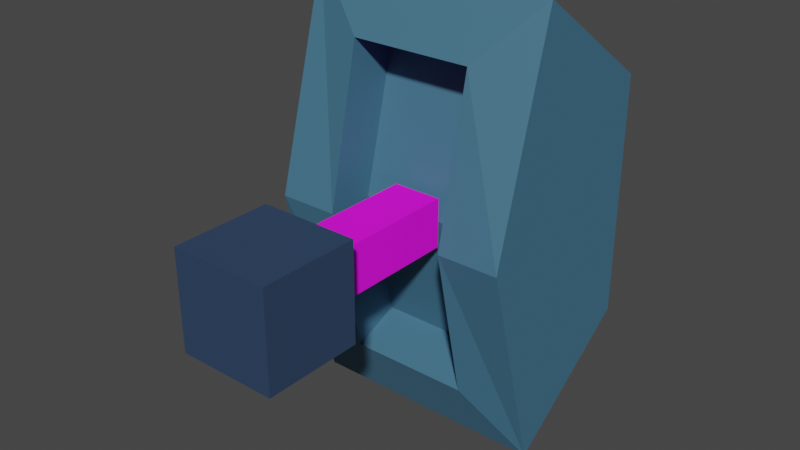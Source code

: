 # Source: switch1.blend  (saved by Blender 3.6.13; exported with 4.5.12 LTS)
import bpy
from mathutils import Matrix  # noqa: F401  (used for matrix-valued properties, if any)

bpy.ops.wm.read_factory_settings(use_empty=True)
scene = bpy.context.scene
scene.name = 'Scene'

# ---- collections
col_collection = bpy.data.collections.new('Collection'); scene.collection.children.link(col_collection)

# ---- images (referenced by path relative to the original .blend; pixels are not part of the script)
import os
ASSET_DIR = os.environ.get("B2B_ASSET_DIR", "")  # directory of the original .blend (textures are referenced by path, not embedded)
HERE = os.path.dirname(os.path.abspath(__file__))  # packed textures are extracted next to this script under _unpacked/

def load_image(name, relpath, width, height, colorspace="sRGB"):
    """Load a texture the original file referenced (path relative to the .blend, or extracted next to this script)."""
    p = next((c for c in (os.path.join(HERE, relpath), os.path.join(ASSET_DIR, relpath)) if relpath and os.path.exists(c)), "")
    if p:
        img = bpy.data.images.load(p, check_existing=True)
        img.name = name
    else:  # same state as the original file: an image datablock whose file is absent (Cycles renders it pink)
        img = bpy.data.images.new(name, width, height)
        img.source = "FILE"
        img.filepath = "//" + (relpath or name)
    img.colorspace_settings.name = colorspace
    return img
img_lavacave_tex1_png = load_image('lavacave_tex1.png', 'lavacave_tex1.png', 1024, 1024, 'sRGB')

# ---- materials (node trees are filled in below, after node groups)
mat_metal = bpy.data.materials.new('metal')
mat_metal.use_transparent_shadow = False
mat_button = bpy.data.materials.new('button')
mat_button.use_transparent_shadow = False
mat_ground = bpy.data.materials.new('ground')
mat_ground.alpha_threshold = 0.0
mat_ground.use_backface_culling = True
mat_ground.use_transparent_shadow = False
mat_ground.roughness = 0.5
mat_ground.line_color = (0.0, 0.0, 0.0, 1.0)

# ---- material node trees
mat_metal.use_nodes = True; mat_metal.node_tree.nodes.clear()
_N = mat_metal.node_tree.nodes; _L = mat_metal.node_tree.links
n0 = _N.new('ShaderNodeBsdfPrincipled'); n0.name = 'Principled BSDF'; n0.location = (10, 300)
n0.distribution = 'GGX'
n0.subsurface_method = 'RANDOM_WALK_SKIN'
n0.inputs[0].default_value = (0.04307, 0.1543, 0.2462, 1.0)
n0.inputs[2].default_value = 0.6654
n0.inputs[3].default_value = 1.45
n0.inputs[13].default_value = 1.0
n0.inputs[27].default_value = (0.0, 0.0, 0.0, 1.0)
n0.inputs[28].default_value = 1.0
n1 = _N.new('ShaderNodeOutputMaterial'); n1.name = 'Material Output'; n1.location = (300, 300)
_L.new(n0.outputs[0], n1.inputs[0])
n1.is_active_output = True
mat_button.use_nodes = True; mat_button.node_tree.nodes.clear()
_N = mat_button.node_tree.nodes; _L = mat_button.node_tree.links
n0 = _N.new('ShaderNodeBsdfPrincipled'); n0.name = 'Principled BSDF'; n0.location = (10, 300)
n0.distribution = 'GGX'
n0.subsurface_method = 'RANDOM_WALK_SKIN'
n0.inputs[0].default_value = (0.01552, 0.04468, 0.1065, 1.0)
n0.inputs[2].default_value = 0.6654
n0.inputs[3].default_value = 1.45
n0.inputs[13].default_value = 1.0
n0.inputs[27].default_value = (0.0, 0.0, 0.0, 1.0)
n0.inputs[28].default_value = 1.0
n1 = _N.new('ShaderNodeOutputMaterial'); n1.name = 'Material Output'; n1.location = (300, 300)
_L.new(n0.outputs[0], n1.inputs[0])
n1.is_active_output = True
mat_ground.use_nodes = True; mat_ground.node_tree.nodes.clear()
_N = mat_ground.node_tree.nodes; _L = mat_ground.node_tree.links
n0 = _N.new('ShaderNodeOutputMaterial'); n0.name = 'Material Output'; n0.location = (300, 300)
n1 = _N.new('ShaderNodeBsdfPrincipled'); n1.name = 'Principled BSDF'; n1.location = (10, 300)
n1.distribution = 'GGX'
n1.subsurface_method = 'RANDOM_WALK_SKIN'
n1.inputs[2].default_value = 1.0
n1.inputs[3].default_value = 1.45
n1.inputs[13].default_value = 0.3031
n1.inputs[27].default_value = (0.0, 0.0, 0.0, 1.0)
n1.inputs[28].default_value = 1.0
n2 = _N.new('ShaderNodeTexImage'); n2.name = 'Image Texture'; n2.location = (-280, 220)
n2.image = img_lavacave_tex1_png
n3 = _N.new('ShaderNodeTexImage'); n3.name = 'Image Texture.001'; n3.location = (-280, 280)
n3.image = img_lavacave_tex1_png
n3.interpolation = 'Closest'
_L.new(n1.outputs[0], n0.inputs[0])
_L.new(n3.outputs[0], n1.inputs[0])
n0.is_active_output = True

# ---- world
world_world = bpy.data.worlds.new('World'); scene.world = world_world
world_world.use_nodes = True; world_world.node_tree.nodes.clear()
_N = world_world.node_tree.nodes; _L = world_world.node_tree.links
n0 = _N.new('ShaderNodeOutputWorld'); n0.name = 'World Output'; n0.location = (300, 300)
n1 = _N.new('ShaderNodeBackground'); n1.name = 'Background'; n1.location = (10, 300)
n1.inputs[0].default_value = (0.05088, 0.05088, 0.05088, 1.0)
_L.new(n1.outputs[0], n0.inputs[0])
n0.is_active_output = True
world_world.color = (0.05088, 0.05088, 0.05088)
world_world.use_sun_shadow = False
world_world.sun_shadow_jitter_overblur = 0.0

# ---- meshes
me_plane_078 = bpy.data.meshes.new('Plane.078')
me_plane_078.from_pydata([(-0.25, 0.2314, -0.25), (0.25, 0.2314, -0.25), (-0.25, 0.2314, 0.25), (0.25, 0.2314, 0.25), (-0.25, -0.05147, -0.45), (0.25, -0.05147, -0.45), (-0.25, -0.05147, 0.45), (0.25, -0.05147, 0.45), (-0.125, -0.1036, -0.325), (0.125, -0.1036, -0.325), (-0.125, -0.1036, 0.325), (0.125, -0.1036, 0.325), (-0.125, -0.003885, -0.2831), (0.125, -0.003885, -0.2831), (-0.125, -0.003885, 0.2831), (0.125, -0.003885, 0.2831), (-0.1, -0.3635, -0.1), (0.1, -0.3635, -0.1), (-0.1, -0.3635, 0.1), (0.1, -0.3635, 0.1), (-0.1, -0.5635, 0.1), (-0.1, -0.5635, -0.1), (0.1, -0.5635, -0.1), (0.1, -0.5635, 0.1), (-0.05, -0.3635, 0.05), (-0.05, -0.3635, -0.05), (0.05, -0.3635, -0.05), (0.05, -0.3635, 0.05), (-0.05, -0.07735, 0.05), (-0.05, -0.07735, -0.05), (0.05, -0.07735, -0.05), (0.05, -0.07735, 0.05), (-0.25, 0.2314, 0.0), (0.25, 0.2314, 0.0), (-0.25, -0.1745, 0.0), (0.25, -0.1745, 0.0), (-0.125, -0.1745, 0.0), (0.125, -0.1745, 0.0), (-0.125, -0.07344, 0.0), (0.125, -0.07344, 0.0)], [], [(32, 2, 3, 33), (4, 5, 9, 8), (3, 2, 6, 7), (0, 1, 5, 4), (33, 3, 7, 35), (32, 0, 4, 34), (11, 10, 14, 15), (35, 7, 11, 37), (34, 4, 8, 36), (7, 6, 10, 11), (38, 39, 15, 14), (8, 9, 13, 12), (37, 11, 15, 39), (36, 8, 12, 38), (19, 17, 26, 27), (21, 22, 23, 20), (19, 18, 20, 23), (16, 17, 22, 21), (17, 19, 23, 22), (18, 16, 21, 20), (24, 27, 31, 28), (16, 18, 24, 25), (18, 19, 27, 24), (17, 16, 25, 26), (29, 28, 31, 30), (26, 25, 29, 30), (27, 26, 30, 31), (25, 24, 28, 29), (10, 36, 38, 14), (9, 37, 39, 13), (12, 13, 39, 38), (6, 34, 36, 10), (5, 35, 37, 9), (2, 32, 34, 6), (1, 33, 35, 5), (0, 32, 33, 1)])
me_plane_078.polygons.foreach_set('material_index', [0, 0, 0, 0, 0, 0, 0, 0, 0, 0, 0, 0, 0, 0, 1, 1, 1, 1, 1, 1, 2, 1, 1, 1, 2, 2, 2, 2, 0, 0, 0, 0, 0, 0, 0, 0])
_uv = me_plane_078.uv_layers.new(name='UVMap')
_uv.uv.foreach_set('vector', [0.0, 0.5, 0.0, 1.0, 1.0, 1.0, 1.0, 0.5, 0.0, 0.0, 1.0, 0.0, 1.0, 0.0, 0.0, 0.0, 1.0, 1.0, 0.0, 1.0, 0.0, 1.0, 1.0, 1.0, 0.0, 0.0, 1.0, 0.0, 1.0, 0.0, 0.0, 0.0, 1.0, 0.5, 1.0, 1.0, 1.0, 1.0, 1.0, 0.5, 0.0, 0.5, 0.0, 0.0, 0.0, 0.0, 0.0, 0.5, 1.0, 1.0, 0.0, 1.0, 0.0, 1.0, 1.0, 1.0, 1.0, 0.5, 1.0, 1.0, 1.0, 1.0, 1.0, 0.5, 0.0, 0.5, 0.0, 0.0, 0.0, 0.0, 0.0, 0.5, 1.0, 1.0, 0.0, 1.0, 0.0, 1.0, 1.0, 1.0, 0.0, 0.5, 1.0, 0.5, 1.0, 1.0, 0.0, 1.0, 0.0, 0.0, 1.0, 0.0, 1.0, 0.0, 0.0, 0.0, 1.0, 0.5, 1.0, 1.0, 1.0, 1.0, 1.0, 0.5, 0.0, 0.5, 0.0, 0.0, 0.0, 0.0, 0.0, 0.5, 1.0, 1.0, 1.0, 0.0, 1.0, 0.0, 1.0, 1.0, 0.0, 0.0, 1.0, 0.0, 1.0, 1.0, 0.0, 1.0, 1.0, 1.0, 0.0, 1.0, 0.0, 1.0, 1.0, 1.0, 0.0, 0.0, 1.0, 0.0, 1.0, 0.0, 0.0, 0.0, 1.0, 0.0, 1.0, 1.0, 1.0, 1.0, 1.0, 0.0, 0.0, 1.0, 0.0, 0.0, 0.0, 0.0, 0.0, 1.0, 0.6408, 0.3691, 0.8908, 0.3691, 0.8908, 0.3691, 0.6408, 0.3691, 0.0, 0.0, 0.0, 1.0, 0.0, 1.0, 0.0, 0.0, 0.0, 1.0, 1.0, 1.0, 1.0, 1.0, 0.0, 1.0, 1.0, 0.0, 0.0, 0.0, 0.0, 0.0, 1.0, 0.0, 0.0, 0.0, 0.0, 1.0, 1.0, 1.0, 1.0, 0.0, 0.8908, 0.1191, 0.6408, 0.1191, 0.6408, 0.1191, 0.8908, 0.1191, 0.8908, 0.3691, 0.8908, 0.1191, 0.8908, 0.1191, 0.8908, 0.3691, 0.6408, 0.1191, 0.6408, 0.3691, 0.6408, 0.3691, 0.6408, 0.1191, 0.0, 1.0, 0.0, 0.5, 0.0, 0.5, 0.0, 1.0, 1.0, 0.0, 1.0, 0.5, 1.0, 0.5, 1.0, 0.0, 0.0, 0.0, 1.0, 0.0, 1.0, 0.5, 0.0, 0.5, 0.0, 1.0, 0.0, 0.5, 0.0, 0.5, 0.0, 1.0, 1.0, 0.0, 1.0, 0.5, 1.0, 0.5, 1.0, 0.0, 0.0, 1.0, 0.0, 0.5, 0.0, 0.5, 0.0, 1.0, 1.0, 0.0, 1.0, 0.5, 1.0, 0.5, 1.0, 0.0, 0.0, 0.0, 0.0, 0.5, 1.0, 0.5, 1.0, 0.0])
me_plane_078.materials.append(mat_metal)
me_plane_078.materials.append(mat_button)
me_plane_078.materials.append(mat_ground)
me_plane_078.update()
arm_armature = bpy.data.armatures.new('Armature')  # bones are not reproduced

# ---- objects
ob_plane_078 = bpy.data.objects.new('Plane.078', me_plane_078)
ob_armature = bpy.data.objects.new('Armature', arm_armature)

# ---- transforms, parenting, visibility, modifiers, constraints
ob_plane_078.parent = ob_armature
ob_plane_078.location = (0.0, 0.0, 0.0)
_vg = ob_plane_078.vertex_groups.new(name='Bone')
_vg.add([16, 17, 18, 19, 20, 21, 22, 23, 24, 25, 26, 27, 28, 29, 30, 31], 1.0, 'REPLACE')
_vg = ob_plane_078.vertex_groups.new(name='Bone.001')
_vg.add([0, 1, 2, 3, 4, 5, 6, 7, 8, 9, 10, 11, 12, 13, 14, 15, 32, 33, 34, 35, 36, 37, 38, 39], 1.0, 'REPLACE')
_m = ob_plane_078.modifiers.new('Armature', 'ARMATURE')
_m.object = ob_armature
ob_armature.location = (0.0, 0.0, 0.0)

# ---- collection membership
col_collection.objects.link(ob_plane_078)
col_collection.objects.link(ob_armature)

# ---- scene / render settings (as saved in the file)
scene.frame_start = 1; scene.frame_end = 250; scene.frame_set(0)
scene.render.engine = 'BLENDER_EEVEE_NEXT'
scene.cycles.sampling_pattern = 'TABULATED_SOBOL'
scene.view_settings.view_transform = 'Filmic'
bpy.context.view_layer.update()

# ---- added for rendering (the .blend has no active camera and no usable light): camera, sun
cam_auto = bpy.data.cameras.new('AutoCamera')
cam_auto.lens = 50.0
cam_auto.sensor_width = 36.0
cam_auto.clip_end = 1000.0
ob_auto_camera = bpy.data.objects.new('AutoCamera', cam_auto)
scene.collection.objects.link(ob_auto_camera)
ob_auto_camera.location = (1.16179, -1.52126, 0.928745)
ob_auto_camera.rotation_euler = (1.09748, -7.21219e-08, 0.694738)
scene.camera = ob_auto_camera
light_auto_sun = bpy.data.lights.new('AutoSun', 'SUN')
light_auto_sun.energy = 3.0
light_auto_sun.angle = 0.0523599
ob_auto_sun = bpy.data.objects.new('AutoSun', light_auto_sun)
scene.collection.objects.link(ob_auto_sun)
ob_auto_sun.rotation_euler = (0.872665, 0.174533, 0.523599)
bpy.context.view_layer.update()
